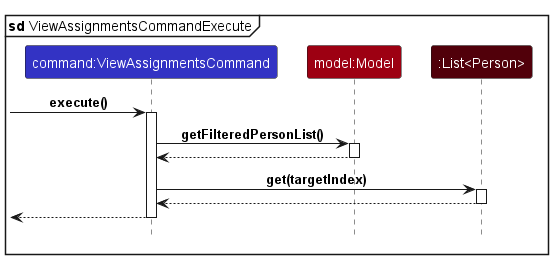

The diagram above was rendered by PlantUML. Its source (embedded in the PNG):
@startuml
!include style.puml

mainframe **sd** ViewAssignmentsCommandExecute

participant "command:ViewAssignmentsCommand" as ViewAssignmentsCommand LOGIC_COLOR

participant "model:Model" as Model MODEL_COLOR

participant ":List<Person>" as Persons MODEL_COLOR_T4

[-> ViewAssignmentsCommand : execute()
activate ViewAssignmentsCommand

ViewAssignmentsCommand -> Model : getFilteredPersonList()
activate Model

Model ---> ViewAssignmentsCommand
deactivate Model

ViewAssignmentsCommand -> Persons : get(targetIndex)
activate Persons

Persons ---> ViewAssignmentsCommand
deactivate Persons

[<-- ViewAssignmentsCommand
deactivate ViewAssignmentsCommand

@enduml